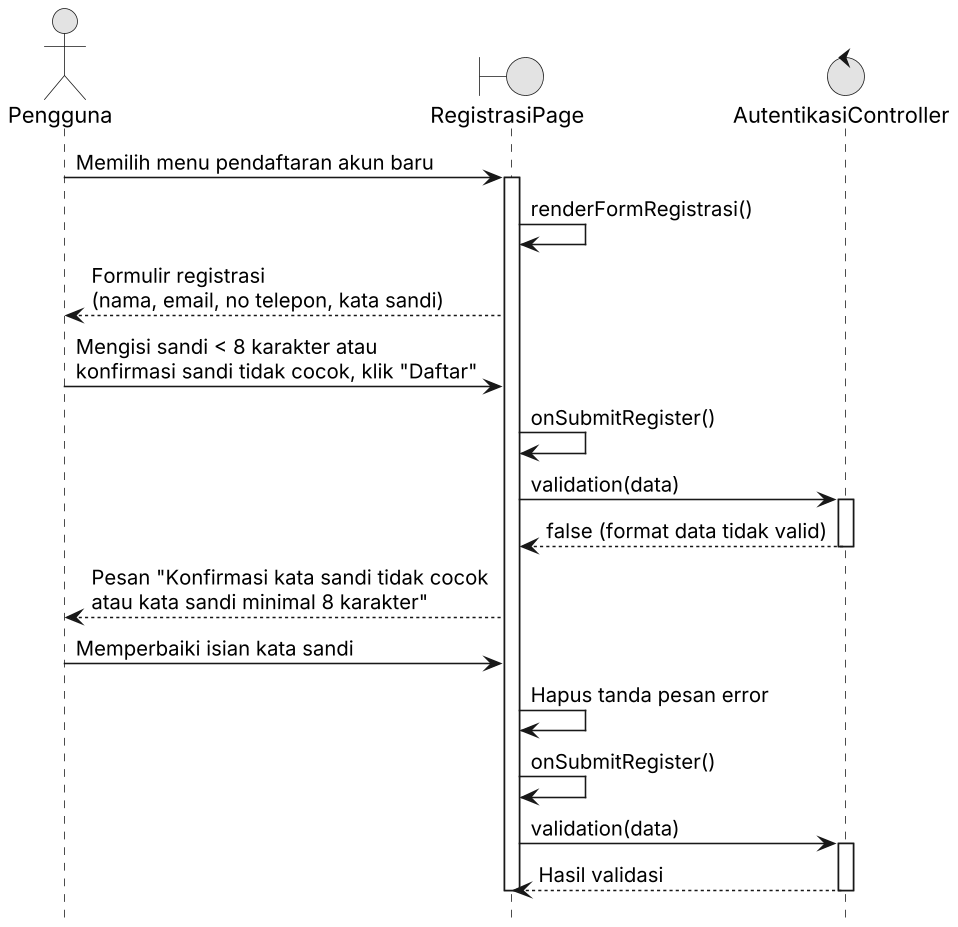

The diagram above was rendered by PlantUML. Its source (embedded in the PNG):
@startuml UC10_Sequence_Alternatif2
skinparamlocked dpi 150
skinparam monochrome true
skinparam shadowing false
hide footbox

actor "Pengguna" as user
boundary "RegistrasiPage" as ui
control "AutentikasiController" as ctrl

user -> ui : Memilih menu pendaftaran akun baru
activate ui
ui -> ui : renderFormRegistrasi()
ui --> user : Formulir registrasi\n(nama, email, no telepon, kata sandi)
user -> ui : Mengisi sandi < 8 karakter atau\nkonfirmasi sandi tidak cocok, klik "Daftar"
ui -> ui : onSubmitRegister()
ui -> ctrl : validation(data)
activate ctrl
ctrl --> ui : false (format data tidak valid)
deactivate ctrl
ui --> user : Pesan "Konfirmasi kata sandi tidak cocok\natau kata sandi minimal 8 karakter"

user -> ui : Memperbaiki isian kata sandi
ui -> ui : Hapus tanda pesan error
ui -> ui : onSubmitRegister()
ui -> ctrl : validation(data)
activate ctrl
ctrl --> ui : Hasil validasi
deactivate ctrl
deactivate ui
@enduml